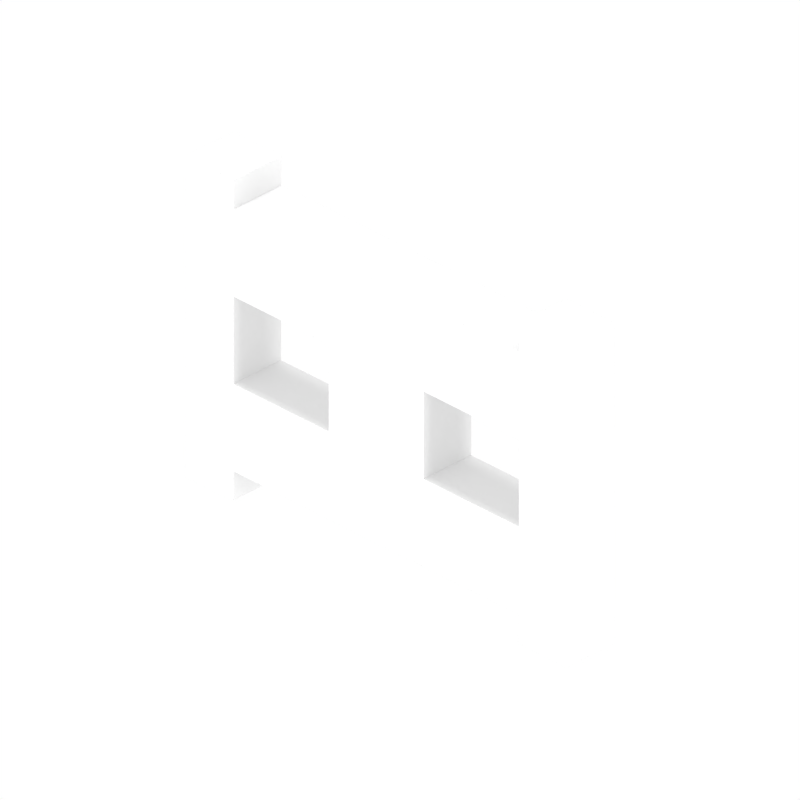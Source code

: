 # Source: fence_gate.blend  (saved by Blender 2.78.0; exported with 4.5.12 LTS)
import bpy
from mathutils import Matrix  # noqa: F401  (used for matrix-valued properties, if any)

bpy.ops.wm.read_factory_settings(use_empty=True)
scene = bpy.context.scene
scene.name = 'Scene'

# ---- collections
col_collection_1 = bpy.data.collections.new('Collection 1'); scene.collection.children.link(col_collection_1)

# ---- materials (node trees are filled in below, after node groups)
mat_material_2 = bpy.data.materials.new('Material.2')
mat_material_2.alpha_threshold = 0.0
mat_material_2.use_transparent_shadow = False
mat_material_2.roughness = 0.5
mat_material_2.specular_intensity = 0.0
mat_material_2.line_color = (0.0, 0.0, 0.0, 1.0)
mat_material = bpy.data.materials.new('Material')
mat_material.alpha_threshold = 0.0
mat_material.use_transparent_shadow = False
mat_material.roughness = 0.5
mat_material.specular_intensity = 0.0
mat_material.line_color = (0.0, 0.0, 0.0, 1.0)
mat_material_1 = bpy.data.materials.new('Material.1')
mat_material_1.alpha_threshold = 0.0
mat_material_1.use_transparent_shadow = False
mat_material_1.roughness = 0.5
mat_material_1.specular_intensity = 0.0
mat_material_1.line_color = (0.0, 0.0, 0.0, 1.0)

# ---- material node trees

# ---- world
world_world = bpy.data.worlds.new('World'); scene.world = world_world
world_world.color = (1.0, 1.0, 1.0)
world_world.use_sun_shadow = False
world_world.sun_shadow_jitter_overblur = 0.0
world_world.cycles.sampling_method = 'NONE'
world_world.cycles.sample_map_resolution = 256

# ---- cameras
cam_camera = bpy.data.cameras.new('Camera')
cam_camera.type = 'ORTHO'
cam_camera.clip_end = 100.0
cam_camera.lens = 35.0
cam_camera.sensor_width = 512.0
cam_camera.sensor_height = 18.0
cam_camera.ortho_scale = 4.76
cam_camera.dof.focus_distance = 0.0
cam_camera.dof.aperture_fstop = 128.0

# ---- lights
light_sun_002 = bpy.data.lights.new('Sun.002', 'SUN')
light_sun_002.transmission_factor = 0.0
light_sun_002.angle = 0.1993
light_sun_002.energy = 1.0
light_sun_002.shadow_buffer_clip_start = 0.5
light_sun_002.shadow_soft_size = 0.1
light_sun_002.shadow_cascade_max_distance = 1000.0
light_sun_002.cycles.use_multiple_importance_sampling = False
light_sun_001 = bpy.data.lights.new('Sun.001', 'SUN')
light_sun_001.transmission_factor = 0.0
light_sun_001.angle = 0.1993
light_sun_001.energy = 1.0
light_sun_001.shadow_buffer_clip_start = 0.5
light_sun_001.shadow_soft_size = 0.1
light_sun_001.shadow_cascade_max_distance = 1000.0
light_sun_001.cycles.use_multiple_importance_sampling = False
light_sun = bpy.data.lights.new('Sun', 'SUN')
light_sun.transmission_factor = 0.0
light_sun.angle = 0.1993
light_sun.energy = 1.0
light_sun.shadow_buffer_clip_start = 0.5
light_sun.shadow_soft_size = 0.1
light_sun.shadow_cascade_max_distance = 1000.0
light_sun.cycles.use_multiple_importance_sampling = False

# ---- meshes
me_plane_007 = bpy.data.meshes.new('Plane.007')
me_plane_007.from_pydata([(1.0, -1.0, 0.0), (-1.0, -1.0, 0.0), (1.0, 1.0, 0.0), (-1.0, 1.0, 0.0)], [], [(1, 0, 2, 3)])
_uv = me_plane_007.uv_layers.new(name='UVMap')
_uv.uv.foreach_set('vector', [0.125, 0.4375, 0.375, 0.4375, 0.375, 0.5625, 0.125, 0.5625])
me_plane_007.materials.append(mat_material_2)
me_plane_007.use_remesh_preserve_volume = False
me_plane_007.use_remesh_preserve_attributes = False
me_plane_007.use_mirror_vertex_groups = False
me_plane_007.update()
me_plane_015 = bpy.data.meshes.new('Plane.015')
me_plane_015.from_pydata([(1.0, -1.0, 0.0), (-1.0, -1.0, 0.0), (1.0, 1.0, 0.0), (-1.0, 1.0, 0.0)], [], [(1, 0, 2, 3)])
_uv = me_plane_015.uv_layers.new(name='UVMap')
_uv.uv.foreach_set('vector', [0.625, 0.375, 0.875, 0.375, 0.875, 0.5625, 0.625, 0.5625])
me_plane_015.materials.append(mat_material)
me_plane_015.use_remesh_preserve_volume = False
me_plane_015.use_remesh_preserve_attributes = False
me_plane_015.use_mirror_vertex_groups = False
me_plane_015.update()
me_plane_014 = bpy.data.meshes.new('Plane.014')
me_plane_014.from_pydata([(1.0, -1.0, 0.0), (-1.0, -1.0, 0.0), (1.0, 1.0, 0.0), (-1.0, 1.0, 0.0)], [], [(1, 0, 2, 3)])
_uv = me_plane_014.uv_layers.new(name='UVMap')
_uv.uv.foreach_set('vector', [0.125, 0.375, 0.375, 0.375, 0.375, 0.5625, 0.125, 0.5625])
me_plane_014.materials.append(mat_material)
me_plane_014.use_remesh_preserve_volume = False
me_plane_014.use_remesh_preserve_attributes = False
me_plane_014.use_mirror_vertex_groups = False
me_plane_014.update()
me_plane_013 = bpy.data.meshes.new('Plane.013')
me_plane_013.from_pydata([(1.0, -1.0, 0.0), (-1.0, -1.0, 0.0), (1.0, 1.0, 0.0), (-1.0, 1.0, 0.0)], [], [(1, 0, 2, 3)])
_uv = me_plane_013.uv_layers.new(name='UVMap')
_uv.uv.foreach_set('vector', [0.125, 0.75, 0.375, 0.75, 0.375, 0.9375, 0.125, 0.9375])
me_plane_013.materials.append(mat_material)
me_plane_013.use_remesh_preserve_volume = False
me_plane_013.use_remesh_preserve_attributes = False
me_plane_013.use_mirror_vertex_groups = False
me_plane_013.update()
me_plane_012 = bpy.data.meshes.new('Plane.012')
me_plane_012.from_pydata([(1.0, -1.0, 0.0), (-1.0, -1.0, 0.0), (1.0, 1.0, 0.0), (-1.0, 1.0, 0.0)], [], [(1, 0, 2, 3)])
_uv = me_plane_012.uv_layers.new(name='UVMap')
_uv.uv.foreach_set('vector', [0.625, 0.75, 0.875, 0.75, 0.875, 0.9375, 0.625, 0.9375])
me_plane_012.materials.append(mat_material)
me_plane_012.use_remesh_preserve_volume = False
me_plane_012.use_remesh_preserve_attributes = False
me_plane_012.use_mirror_vertex_groups = False
me_plane_012.update()
me_plane_011 = bpy.data.meshes.new('Plane.011')
me_plane_011.from_pydata([(1.0, -1.0, 0.0), (-1.0, -1.0, 0.0), (1.0, 1.0, 0.0), (-1.0, 1.0, 0.0)], [], [(1, 0, 2, 3)])
_uv = me_plane_011.uv_layers.new(name='UVMap')
_uv.uv.foreach_set('vector', [0.5, 0.375, 0.625, 0.375, 0.625, 0.9375, 0.5, 0.9375])
me_plane_011.materials.append(mat_material)
me_plane_011.use_remesh_preserve_volume = False
me_plane_011.use_remesh_preserve_attributes = False
me_plane_011.use_mirror_vertex_groups = False
me_plane_011.update()
me_plane_010 = bpy.data.meshes.new('Plane.010')
me_plane_010.from_pydata([(1.0, -1.0, 0.0), (-1.0, -1.0, 0.0), (1.0, 1.0, 0.0), (-1.0, 1.0, 0.0)], [], [(1, 0, 2, 3)])
_uv = me_plane_010.uv_layers.new(name='UVMap')
_uv.uv.foreach_set('vector', [0.375, 0.375, 0.5, 0.375, 0.5, 0.9375, 0.375, 0.9375])
me_plane_010.materials.append(mat_material)
me_plane_010.use_remesh_preserve_volume = False
me_plane_010.use_remesh_preserve_attributes = False
me_plane_010.use_mirror_vertex_groups = False
me_plane_010.update()
me_plane_009 = bpy.data.meshes.new('Plane.009')
me_plane_009.from_pydata([(1.0, -1.0, 0.0), (-1.0, -1.0, 0.0), (1.0, 1.0, 0.0), (-1.0, 1.0, 0.0)], [], [(1, 0, 2, 3)])
_uv = me_plane_009.uv_layers.new(name='UVMap')
_uv.uv.foreach_set('vector', [0.0, 0.3125, 0.125, 0.3125, 0.125, 1.0, 0.0, 1.0])
me_plane_009.materials.append(mat_material)
me_plane_009.use_remesh_preserve_volume = False
me_plane_009.use_remesh_preserve_attributes = False
me_plane_009.use_mirror_vertex_groups = False
me_plane_009.update()
me_plane_008 = bpy.data.meshes.new('Plane.008')
me_plane_008.from_pydata([(1.0, -1.0, 0.0), (-1.0, -1.0, 0.0), (1.0, 1.0, 0.0), (-1.0, 1.0, 0.0)], [], [(1, 0, 2, 3)])
_uv = me_plane_008.uv_layers.new(name='UVMap')
_uv.uv.foreach_set('vector', [0.875, 0.4375, 1.0, 0.4375, 1.0, 0.5625, 0.875, 0.5625])
me_plane_008.materials.append(mat_material_2)
me_plane_008.use_remesh_preserve_volume = False
me_plane_008.use_remesh_preserve_attributes = False
me_plane_008.use_mirror_vertex_groups = False
me_plane_008.update()
me_plane_006 = bpy.data.meshes.new('Plane.006')
me_plane_006.from_pydata([(1.0, -1.0, 0.0), (-1.0, -1.0, 0.0), (1.0, 1.0, 0.0), (-1.0, 1.0, 0.0)], [], [(1, 0, 2, 3)])
_uv = me_plane_006.uv_layers.new(name='UVMap')
_uv.uv.foreach_set('vector', [0.4375, 0.75, 0.4375, 0.5625, 0.5625, 0.5625, 0.5625, 0.75])
me_plane_006.materials.append(mat_material_1)
me_plane_006.use_remesh_preserve_volume = False
me_plane_006.use_remesh_preserve_attributes = False
me_plane_006.use_mirror_vertex_groups = False
me_plane_006.update()
me_plane_005 = bpy.data.meshes.new('Plane.005')
me_plane_005.from_pydata([(1.0, -1.0, 0.0), (-1.0, -1.0, 0.0), (1.0, 1.0, 0.0), (-1.0, 1.0, 0.0)], [], [(1, 0, 2, 3)])
_uv = me_plane_005.uv_layers.new(name='UVMap')
_uv.uv.foreach_set('vector', [0.625, 0.4375, 0.875, 0.4375, 0.875, 0.5625, 0.625, 0.5625])
me_plane_005.materials.append(mat_material_2)
me_plane_005.use_remesh_preserve_volume = False
me_plane_005.use_remesh_preserve_attributes = False
me_plane_005.use_mirror_vertex_groups = False
me_plane_005.update()
me_plane_003 = bpy.data.meshes.new('Plane.003')
me_plane_003.from_pydata([(1.0, -1.0, 0.0), (-1.0, -1.0, 0.0), (1.0, 1.0, 0.0), (-1.0, 1.0, 0.0)], [], [(1, 0, 2, 3)])
_uv = me_plane_003.uv_layers.new(name='UVMap')
_uv.uv.foreach_set('vector', [0.125, 0.4375, 0.875, 0.4375, 0.875, 0.5625, 0.125, 0.5625])
me_plane_003.materials.append(mat_material_2)
me_plane_003.use_remesh_preserve_volume = False
me_plane_003.use_remesh_preserve_attributes = False
me_plane_003.use_mirror_vertex_groups = False
me_plane_003.update()
me_plane_001 = bpy.data.meshes.new('Plane.001')
me_plane_001.from_pydata([(1.0, -1.0, 0.0), (-1.0, -1.0, 0.0), (1.0, 1.0, 0.0), (-1.0, 1.0, 0.0)], [], [(1, 0, 2, 3)])
_uv = me_plane_001.uv_layers.new(name='UVMap')
_uv.uv.foreach_set('vector', [0.4375, 1.0, 0.4375, 0.3125, 0.5625, 0.3125, 0.5625, 1.0])
me_plane_001.materials.append(mat_material_1)
me_plane_001.use_remesh_preserve_volume = False
me_plane_001.use_remesh_preserve_attributes = False
me_plane_001.use_mirror_vertex_groups = False
me_plane_001.update()
me_plane_004 = bpy.data.meshes.new('Plane.004')
me_plane_004.from_pydata([(1.0, -1.0, 0.0), (-1.0, -1.0, 0.0), (1.0, 1.0, 0.0), (-1.0, 1.0, 0.0)], [], [(1, 0, 2, 3)])
_uv = me_plane_004.uv_layers.new(name='UVMap')
_uv.uv.foreach_set('vector', [0.875, 0.3125, 1.0, 0.3125, 1.0, 1.0, 0.875, 1.0])
me_plane_004.materials.append(mat_material)
me_plane_004.use_remesh_preserve_volume = False
me_plane_004.use_remesh_preserve_attributes = False
me_plane_004.use_mirror_vertex_groups = False
me_plane_004.update()
me_plane_002 = bpy.data.meshes.new('Plane.002')
me_plane_002.from_pydata([(1.0, -1.0, 0.0), (-1.0, -1.0, 0.0), (1.0, 1.0, 0.0), (-1.0, 1.0, 0.0)], [], [(1, 0, 2, 3)])
_uv = me_plane_002.uv_layers.new(name='UVMap')
_uv.uv.foreach_set('vector', [0.4375, 1.0, 0.4375, 0.3125, 0.5625, 0.3125, 0.5625, 1.0])
me_plane_002.materials.append(mat_material_1)
me_plane_002.use_remesh_preserve_volume = False
me_plane_002.use_remesh_preserve_attributes = False
me_plane_002.use_mirror_vertex_groups = False
me_plane_002.update()
me_plane = bpy.data.meshes.new('Plane')
me_plane.from_pydata([(1.0, -1.0, 0.0), (-1.0, -1.0, 0.0), (1.0, 1.0, 0.0), (-1.0, 1.0, 0.0)], [], [(1, 0, 2, 3)])
_uv = me_plane.uv_layers.new(name='UVMap')
_uv.uv.foreach_set('vector', [0.0, 0.4375, 0.125, 0.4375, 0.125, 0.5625, 0.0, 0.5625])
me_plane.materials.append(mat_material_2)
me_plane.use_remesh_preserve_volume = False
me_plane.use_remesh_preserve_attributes = False
me_plane.use_mirror_vertex_groups = False
me_plane.update()

# ---- objects
ob_top_004 = bpy.data.objects.new('top.004', me_plane_007)
ob_left_007 = bpy.data.objects.new('left.007', me_plane_015)
ob_left_006 = bpy.data.objects.new('left.006', me_plane_014)
ob_left_005 = bpy.data.objects.new('left.005', me_plane_013)
ob_left_004 = bpy.data.objects.new('left.004', me_plane_012)
ob_left_003 = bpy.data.objects.new('left.003', me_plane_011)
ob_left_002 = bpy.data.objects.new('left.002', me_plane_010)
ob_left_001 = bpy.data.objects.new('left.001', me_plane_009)
ob_top_003 = bpy.data.objects.new('top.003', me_plane_008)
ob_right_002 = bpy.data.objects.new('right.002', me_plane_006)
ob_top_002 = bpy.data.objects.new('top.002', me_plane_005)
ob_top_001 = bpy.data.objects.new('top.001', me_plane_003)
ob_right_001 = bpy.data.objects.new('right.001', me_plane_001)
ob_left = bpy.data.objects.new('left', me_plane_004)
ob_right = bpy.data.objects.new('right', me_plane_002)
ob_top = bpy.data.objects.new('top', me_plane)
ob_sun_002 = bpy.data.objects.new('Sun.002', light_sun_002)
ob_camera = bpy.data.objects.new('Camera', cam_camera)
ob_sun_001 = bpy.data.objects.new('Sun.001', light_sun_001)
ob_sun = bpy.data.objects.new('Sun', light_sun)

# ---- transforms, parenting, visibility, modifiers, constraints
ob_top_004.location = (-0.8, 0.0, -0.3)
ob_top_004.scale = (0.4, 0.2, 0.0)
ob_top_004.lineart.crease_threshold = 0.0
ob_left_007.location = (-0.8, -0.2, -0.6)
ob_left_007.rotation_euler = (1.571, 0.0, 0.0)
ob_left_007.scale = (0.4, 0.3, 0.0)
ob_left_007.lineart.crease_threshold = 0.0
ob_left_006.location = (0.8, -0.2, -0.6)
ob_left_006.rotation_euler = (1.571, 0.0, 0.0)
ob_left_006.scale = (0.4, 0.3, 0.0)
ob_left_006.lineart.crease_threshold = 0.0
ob_left_005.location = (0.8, -0.2, 0.6)
ob_left_005.rotation_euler = (1.571, 0.0, 0.0)
ob_left_005.scale = (0.4, 0.3, 0.0)
ob_left_005.lineart.crease_threshold = 0.0
ob_left_004.location = (-0.8, -0.2, 0.6)
ob_left_004.rotation_euler = (1.571, 0.0, 0.0)
ob_left_004.scale = (0.4, 0.3, 0.0)
ob_left_004.lineart.crease_threshold = 0.0
ob_left_003.location = (-0.2, -0.2, 0.0)
ob_left_003.rotation_euler = (1.571, 0.0, 0.0)
ob_left_003.scale = (0.2, 0.9, 0.0)
ob_left_003.lineart.crease_threshold = 0.0
ob_left_002.location = (0.2, -0.2, 0.0)
ob_left_002.rotation_euler = (1.571, 0.0, 0.0)
ob_left_002.scale = (0.2, 0.9, 0.0)
ob_left_002.lineart.crease_threshold = 0.0
ob_left_001.location = (1.4, -0.2, 0.0)
ob_left_001.rotation_euler = (1.571, 0.0, 0.0)
ob_left_001.scale = (0.2, 1.1, 0.0)
ob_left_001.lineart.crease_threshold = 0.0
ob_top_003.location = (1.4, 0.0, 1.1)
ob_top_003.scale = (0.2, 0.2, 0.0)
ob_top_003.lineart.crease_threshold = 0.0
ob_right_002.location = (0.4, 0.0, 0.0)
ob_right_002.rotation_euler = (0.0, 1.571, 0.0)
ob_right_002.scale = (0.3, 0.2, 0.0)
ob_right_002.lineart.crease_threshold = 0.0
ob_top_002.location = (0.8, 0.0, -0.3)
ob_top_002.scale = (0.4, 0.2, 0.0)
ob_top_002.lineart.crease_threshold = 0.0
ob_top_001.location = (0.0, 0.0, 0.9)
ob_top_001.scale = (1.2, 0.2, 0.0)
ob_top_001.lineart.crease_threshold = 0.0
ob_right_001.location = (-1.2, 0.0, 0.0)
ob_right_001.rotation_euler = (0.0, 1.571, 0.0)
ob_right_001.scale = (1.1, 0.2, 0.0)
ob_right_001.lineart.crease_threshold = 0.0
ob_left.location = (-1.4, -0.2, 0.0)
ob_left.rotation_euler = (1.571, 0.0, 0.0)
ob_left.scale = (0.2, 1.1, 0.0)
ob_left.lineart.crease_threshold = 0.0
ob_right.location = (1.6, 0.0, 0.0)
ob_right.rotation_euler = (0.0, 1.571, 0.0)
ob_right.scale = (1.1, 0.2, 0.0)
ob_right.lineart.crease_threshold = 0.0
ob_top.location = (-1.4, 0.0, 1.1)
ob_top.scale = (0.2, 0.2, 0.0)
ob_top.lineart.crease_threshold = 0.0
ob_sun_002.location = (6.284, 3.612, -3.629)
ob_sun_002.rotation_euler = (0.0, 1.571, 0.0)
ob_sun_002.lineart.crease_threshold = 0.0
ob_camera.location = (4.8, -4.8, 3.919)
ob_camera.rotation_euler = (1.047, 0.0, 0.7854)
ob_camera.scale = (1.6, 1.6, 1.6)
ob_camera.lock_rotations_4d = False
ob_camera.empty_display_type = 'ARROWS'
ob_camera.color = (0.0, 0.0, 0.0, 0.0)
ob_camera.show_axis = True
ob_camera.lineart.crease_threshold = 0.0
ob_sun_001.location = (10.0, 10.0, 10.0)
ob_sun_001.rotation_euler = (1.571, 0.0, 0.0)
ob_sun_001.lineart.crease_threshold = 0.0
ob_sun.location = (10.0, 10.0, 10.0)
ob_sun.lineart.crease_threshold = 0.0

# ---- collection membership
col_collection_1.objects.link(ob_top_004)
col_collection_1.objects.link(ob_left_007)
col_collection_1.objects.link(ob_left_006)
col_collection_1.objects.link(ob_left_005)
col_collection_1.objects.link(ob_left_004)
col_collection_1.objects.link(ob_left_003)
col_collection_1.objects.link(ob_left_002)
col_collection_1.objects.link(ob_left_001)
col_collection_1.objects.link(ob_top_003)
col_collection_1.objects.link(ob_right_002)
col_collection_1.objects.link(ob_top_002)
col_collection_1.objects.link(ob_top_001)
col_collection_1.objects.link(ob_right_001)
col_collection_1.objects.link(ob_left)
col_collection_1.objects.link(ob_right)
col_collection_1.objects.link(ob_top)
col_collection_1.objects.link(ob_sun_002)
col_collection_1.objects.link(ob_camera)
col_collection_1.objects.link(ob_sun_001)
col_collection_1.objects.link(ob_sun)

# ---- scene / render settings (as saved in the file)
scene.camera = ob_camera
scene.frame_start = 1; scene.frame_end = 1; scene.frame_set(7)
scene.render.engine = 'BLENDER_EEVEE_NEXT'
scene.render.image_settings.compression = 90
scene.render.resolution_x = 300
scene.render.resolution_y = 300
scene.render.dither_intensity = 0.0
scene.render.film_transparent = True
scene.render.bake_margin = 0
scene.cycles.use_denoising = False
scene.cycles.samples = 10
scene.cycles.sampling_pattern = 'TABULATED_SOBOL'
scene.cycles.light_sampling_threshold = 0.0
scene.cycles.use_adaptive_sampling = False
scene.cycles.use_light_tree = False
scene.cycles.blur_glossy = 0.0
scene.cycles.volume_bounces = 1
scene.cycles.pixel_filter_type = 'GAUSSIAN'
scene.cycles.sample_clamp_indirect = 0.0
scene.view_settings.view_transform = 'Standard'
bpy.context.view_layer.update()
